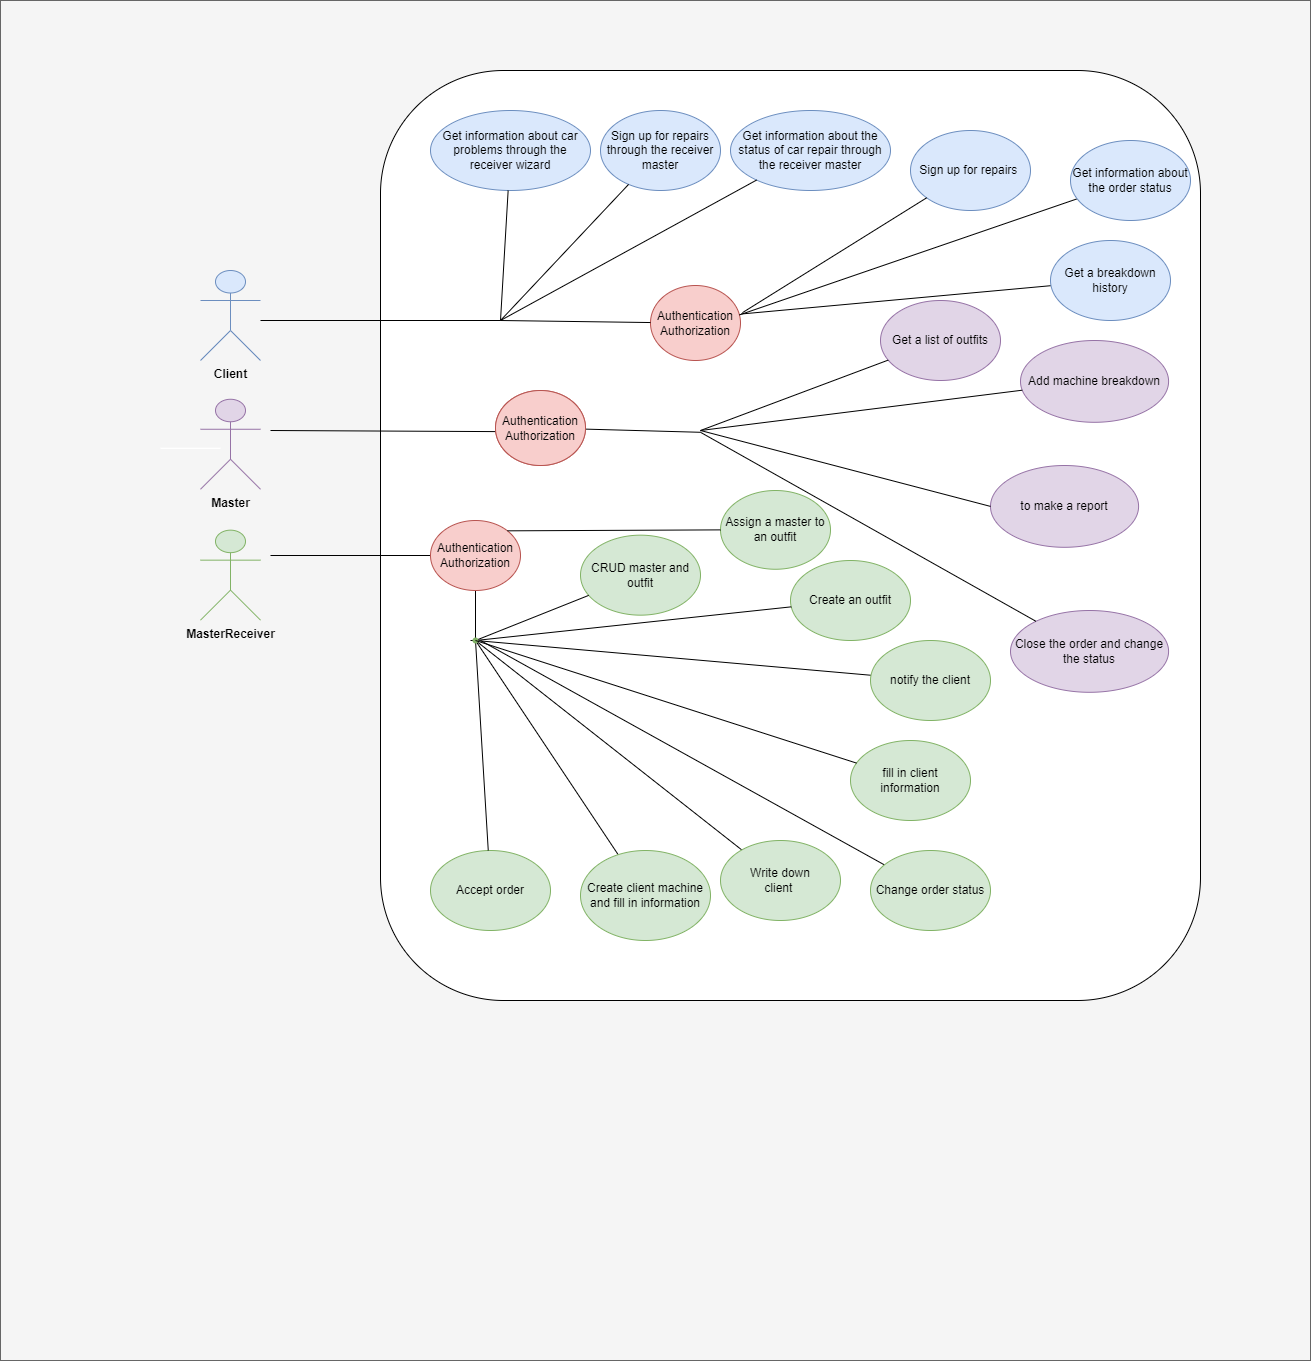

The diagram above was exported from draw.io. Its source (the exported page's mxGraphModel, read from the mxfile embedded in the PNG):
<mxGraphModel dx="2556" dy="2263" grid="1" gridSize="10" guides="1" tooltips="1" connect="1" arrows="1" fold="1" page="1" pageScale="1" pageWidth="827" pageHeight="1169" math="0" shadow="0">
  <root>
    <mxCell id="0" />
    <mxCell id="1" parent="0" />
    <mxCell id="fjZvpJJdmy1Is0v9KXRC-39" value="" style="rounded=0;whiteSpace=wrap;html=1;fontSize=12;fontColor=#333333;fillColor=#f5f5f5;strokeColor=#666666;" parent="1" vertex="1">
      <mxGeometry y="-190" width="1310" height="1360" as="geometry" />
    </mxCell>
    <mxCell id="gYAZ3qL7oG6cPO7JcrB8-78" value="" style="group;strokeWidth=13;" parent="1" vertex="1" connectable="0">
      <mxGeometry x="40" y="-100" width="1160" height="910" as="geometry" />
    </mxCell>
    <mxCell id="gYAZ3qL7oG6cPO7JcrB8-12" value="" style="rounded=1;whiteSpace=wrap;html=1;" parent="gYAZ3qL7oG6cPO7JcrB8-78" vertex="1">
      <mxGeometry x="340" y="-20" width="820" height="930" as="geometry" />
    </mxCell>
    <mxCell id="gYAZ3qL7oG6cPO7JcrB8-1" value="" style="ellipse;whiteSpace=wrap;html=1;fillColor=#dae8fc;strokeColor=#6c8ebf;" parent="gYAZ3qL7oG6cPO7JcrB8-78" vertex="1">
      <mxGeometry y="194.27" height="81.8" as="geometry" />
    </mxCell>
    <mxCell id="gYAZ3qL7oG6cPO7JcrB8-2" value="" style="ellipse;whiteSpace=wrap;html=1;strokeColor=none;" parent="gYAZ3qL7oG6cPO7JcrB8-78" vertex="1">
      <mxGeometry x="120" y="357.25" width="60" height="1.23" as="geometry" />
    </mxCell>
    <mxCell id="gYAZ3qL7oG6cPO7JcrB8-16" value="to make a report" style="ellipse;whiteSpace=wrap;html=1;fillColor=#e1d5e7;strokeColor=#9673a6;" parent="gYAZ3qL7oG6cPO7JcrB8-78" vertex="1">
      <mxGeometry x="949.9997872340424" y="374.9962921348315" width="148.08510638297872" height="81.79775280898878" as="geometry" />
    </mxCell>
    <mxCell id="gYAZ3qL7oG6cPO7JcrB8-24" style="rounded=0;orthogonalLoop=1;jettySize=auto;html=1;entryX=0;entryY=0.5;entryDx=0;entryDy=0;startArrow=none;startFill=0;endArrow=none;endFill=0;" parent="gYAZ3qL7oG6cPO7JcrB8-78" target="gYAZ3qL7oG6cPO7JcrB8-16" edge="1">
      <mxGeometry relative="1" as="geometry">
        <mxPoint x="660" y="340" as="sourcePoint" />
      </mxGeometry>
    </mxCell>
    <mxCell id="gYAZ3qL7oG6cPO7JcrB8-13" value="Accept order" style="ellipse;whiteSpace=wrap;html=1;fillColor=#d5e8d4;strokeColor=#82b366;" parent="gYAZ3qL7oG6cPO7JcrB8-78" vertex="1">
      <mxGeometry x="390" y="760" width="120" height="80" as="geometry" />
    </mxCell>
    <mxCell id="gYAZ3qL7oG6cPO7JcrB8-40" value="Sign up for repairs&amp;nbsp;" style="ellipse;whiteSpace=wrap;html=1;fillColor=#dae8fc;strokeColor=#6c8ebf;" parent="gYAZ3qL7oG6cPO7JcrB8-78" vertex="1">
      <mxGeometry x="870" y="40" width="120" height="80" as="geometry" />
    </mxCell>
    <mxCell id="gYAZ3qL7oG6cPO7JcrB8-38" value="Get information about car problems through the receiver wizard" style="ellipse;whiteSpace=wrap;html=1;fillColor=#dae8fc;strokeColor=#6c8ebf;" parent="gYAZ3qL7oG6cPO7JcrB8-78" vertex="1">
      <mxGeometry x="390" y="20" width="160" height="80" as="geometry" />
    </mxCell>
    <mxCell id="gYAZ3qL7oG6cPO7JcrB8-42" style="rounded=0;orthogonalLoop=1;jettySize=auto;html=1;endArrow=none;endFill=0;" parent="gYAZ3qL7oG6cPO7JcrB8-78" edge="1">
      <mxGeometry relative="1" as="geometry">
        <mxPoint x="220" y="230" as="sourcePoint" />
        <mxPoint x="460" y="230" as="targetPoint" />
      </mxGeometry>
    </mxCell>
    <mxCell id="gYAZ3qL7oG6cPO7JcrB8-90" value="Add machine breakdown" style="ellipse;whiteSpace=wrap;html=1;fillColor=#e1d5e7;strokeColor=#9673a6;" parent="gYAZ3qL7oG6cPO7JcrB8-78" vertex="1">
      <mxGeometry x="979.9997872340424" y="249.9962921348315" width="148.08510638297872" height="81.79775280898878" as="geometry" />
    </mxCell>
    <mxCell id="gYAZ3qL7oG6cPO7JcrB8-104" value="Сlose the order and change the status" style="ellipse;whiteSpace=wrap;html=1;fillColor=#e1d5e7;strokeColor=#9673a6;" parent="gYAZ3qL7oG6cPO7JcrB8-78" vertex="1">
      <mxGeometry x="970" y="520" width="158.08" height="81.8" as="geometry" />
    </mxCell>
    <mxCell id="gYAZ3qL7oG6cPO7JcrB8-106" value="Assign a master to an outfit" style="ellipse;whiteSpace=wrap;html=1;fillColor=#d5e8d4;strokeColor=#82b366;" parent="gYAZ3qL7oG6cPO7JcrB8-78" vertex="1">
      <mxGeometry x="680" y="400" width="110" height="78.76" as="geometry" />
    </mxCell>
    <mxCell id="gYAZ3qL7oG6cPO7JcrB8-51" value="&lt;br&gt;CRUD master and outfit&lt;br&gt;&amp;nbsp;" style="ellipse;whiteSpace=wrap;html=1;fillColor=#d5e8d4;strokeColor=#82b366;" parent="gYAZ3qL7oG6cPO7JcrB8-78" vertex="1">
      <mxGeometry x="540" y="444.66" width="120" height="80" as="geometry" />
    </mxCell>
    <mxCell id="hjeX7fo9dElCCLsCTKJu-1" value="&lt;span style=&quot;font-family: &amp;#34;helvetica&amp;#34;&quot;&gt;&lt;b&gt;Client&lt;/b&gt;&lt;/span&gt;" style="shape=umlActor;verticalLabelPosition=bottom;verticalAlign=top;html=1;outlineConnect=0;fillColor=#dae8fc;strokeColor=#6c8ebf;" parent="gYAZ3qL7oG6cPO7JcrB8-78" vertex="1">
      <mxGeometry x="160" y="180" width="60" height="90" as="geometry" />
    </mxCell>
    <mxCell id="hjeX7fo9dElCCLsCTKJu-6" value="&lt;span style=&quot;font-family: &amp;#34;helvetica&amp;#34;&quot;&gt;&lt;b&gt;Master&lt;/b&gt;&lt;/span&gt;" style="shape=umlActor;verticalLabelPosition=bottom;verticalAlign=top;html=1;outlineConnect=0;fillColor=#e1d5e7;strokeColor=#9673a6;" parent="gYAZ3qL7oG6cPO7JcrB8-78" vertex="1">
      <mxGeometry x="160" y="308.76" width="60" height="90" as="geometry" />
    </mxCell>
    <mxCell id="hjeX7fo9dElCCLsCTKJu-9" value="&lt;b style=&quot;font-family: &amp;#34;helvetica&amp;#34;&quot;&gt;MasterReceiver&lt;/b&gt;" style="shape=umlActor;verticalLabelPosition=bottom;verticalAlign=top;html=1;outlineConnect=0;fillColor=#d5e8d4;strokeColor=#82b366;" parent="gYAZ3qL7oG6cPO7JcrB8-78" vertex="1">
      <mxGeometry x="160" y="439.65999999999997" width="60" height="90" as="geometry" />
    </mxCell>
    <mxCell id="gYAZ3qL7oG6cPO7JcrB8-37" value="authentication authorization" style="ellipse;whiteSpace=wrap;html=1;fillColor=#f8cecc;strokeColor=#b85450;" parent="gYAZ3qL7oG6cPO7JcrB8-78" vertex="1">
      <mxGeometry x="455" y="300" width="90" height="75" as="geometry" />
    </mxCell>
    <mxCell id="hjeX7fo9dElCCLsCTKJu-11" value="" style="rounded=0;orthogonalLoop=1;jettySize=auto;html=1;entryX=0.003;entryY=0.548;entryDx=0;entryDy=0;startArrow=none;startFill=0;endArrow=none;endFill=0;entryPerimeter=0;" parent="gYAZ3qL7oG6cPO7JcrB8-78" target="gYAZ3qL7oG6cPO7JcrB8-37" edge="1">
      <mxGeometry relative="1" as="geometry">
        <mxPoint x="230" y="340" as="sourcePoint" />
        <mxPoint x="929.9997872340455" y="240.89516853932582" as="targetPoint" />
      </mxGeometry>
    </mxCell>
    <mxCell id="fjZvpJJdmy1Is0v9KXRC-21" value="Sign up for repairs through the receiver&lt;br&gt;&amp;nbsp;master&amp;nbsp;" style="ellipse;whiteSpace=wrap;html=1;fillColor=#dae8fc;strokeColor=#6c8ebf;" parent="gYAZ3qL7oG6cPO7JcrB8-78" vertex="1">
      <mxGeometry x="560" y="20" width="120" height="80" as="geometry" />
    </mxCell>
    <mxCell id="fjZvpJJdmy1Is0v9KXRC-22" value="Get information about the status of car repair through the receiver master" style="ellipse;whiteSpace=wrap;html=1;fillColor=#dae8fc;strokeColor=#6c8ebf;" parent="gYAZ3qL7oG6cPO7JcrB8-78" vertex="1">
      <mxGeometry x="690" y="20" width="160" height="80" as="geometry" />
    </mxCell>
    <mxCell id="gYAZ3qL7oG6cPO7JcrB8-15" value="Get a list of outfits" style="ellipse;whiteSpace=wrap;html=1;fillColor=#e1d5e7;strokeColor=#9673a6;" parent="gYAZ3qL7oG6cPO7JcrB8-78" vertex="1">
      <mxGeometry x="840" y="210" width="120" height="80" as="geometry" />
    </mxCell>
    <mxCell id="fjZvpJJdmy1Is0v9KXRC-26" value="Authentication Authorization" style="ellipse;whiteSpace=wrap;html=1;fillColor=#f8cecc;strokeColor=#b85450;" parent="gYAZ3qL7oG6cPO7JcrB8-78" vertex="1">
      <mxGeometry x="610" y="195" width="90" height="75" as="geometry" />
    </mxCell>
    <mxCell id="fjZvpJJdmy1Is0v9KXRC-29" style="edgeStyle=none;rounded=0;orthogonalLoop=1;jettySize=auto;html=1;entryX=1.008;entryY=0.38;entryDx=0;entryDy=0;entryPerimeter=0;fontSize=12;fontColor=#000000;endArrow=none;endFill=0;startSize=20;endSize=20;strokeWidth=1;" parent="gYAZ3qL7oG6cPO7JcrB8-78" source="fjZvpJJdmy1Is0v9KXRC-28" target="fjZvpJJdmy1Is0v9KXRC-26" edge="1">
      <mxGeometry relative="1" as="geometry" />
    </mxCell>
    <mxCell id="fjZvpJJdmy1Is0v9KXRC-28" value="Get a breakdown history" style="ellipse;whiteSpace=wrap;html=1;fillColor=#dae8fc;strokeColor=#6c8ebf;" parent="gYAZ3qL7oG6cPO7JcrB8-78" vertex="1">
      <mxGeometry x="1010" y="150" width="120" height="80" as="geometry" />
    </mxCell>
    <mxCell id="gYAZ3qL7oG6cPO7JcrB8-50" style="rounded=0;orthogonalLoop=1;jettySize=auto;html=1;endArrow=none;endFill=0;entryX=1.022;entryY=0.362;entryDx=0;entryDy=0;entryPerimeter=0;" parent="gYAZ3qL7oG6cPO7JcrB8-78" source="gYAZ3qL7oG6cPO7JcrB8-40" target="fjZvpJJdmy1Is0v9KXRC-26" edge="1">
      <mxGeometry relative="1" as="geometry">
        <mxPoint x="460" y="230" as="targetPoint" />
      </mxGeometry>
    </mxCell>
    <mxCell id="fjZvpJJdmy1Is0v9KXRC-37" style="edgeStyle=none;rounded=0;orthogonalLoop=1;jettySize=auto;html=1;entryX=0.988;entryY=0.392;entryDx=0;entryDy=0;entryPerimeter=0;fontSize=12;fontColor=#000000;endArrow=none;endFill=0;startSize=20;endSize=20;strokeWidth=1;" parent="gYAZ3qL7oG6cPO7JcrB8-78" source="fjZvpJJdmy1Is0v9KXRC-36" target="fjZvpJJdmy1Is0v9KXRC-26" edge="1">
      <mxGeometry relative="1" as="geometry" />
    </mxCell>
    <mxCell id="fjZvpJJdmy1Is0v9KXRC-36" value="Get information about the order status" style="ellipse;whiteSpace=wrap;html=1;fillColor=#dae8fc;strokeColor=#6c8ebf;" parent="gYAZ3qL7oG6cPO7JcrB8-78" vertex="1">
      <mxGeometry x="1030" y="50" width="120" height="80" as="geometry" />
    </mxCell>
    <mxCell id="gYAZ3qL7oG6cPO7JcrB8-58" value="Сreate an outfit" style="ellipse;whiteSpace=wrap;html=1;fillColor=#d5e8d4;strokeColor=#82b366;" parent="gYAZ3qL7oG6cPO7JcrB8-78" vertex="1">
      <mxGeometry x="750" y="470" width="120" height="80" as="geometry" />
    </mxCell>
    <mxCell id="gYAZ3qL7oG6cPO7JcrB8-77" style="edgeStyle=none;rounded=0;orthogonalLoop=1;jettySize=auto;html=1;entryX=0.533;entryY=0.567;entryDx=0;entryDy=0;entryPerimeter=0;startArrow=none;startFill=0;endArrow=none;endFill=0;" parent="1" source="gYAZ3qL7oG6cPO7JcrB8-13" target="gYAZ3qL7oG6cPO7JcrB8-53" edge="1">
      <mxGeometry relative="1" as="geometry" />
    </mxCell>
    <mxCell id="gYAZ3qL7oG6cPO7JcrB8-32" style="rounded=0;orthogonalLoop=1;jettySize=auto;html=1;endArrow=none;endFill=0;" parent="1" source="gYAZ3qL7oG6cPO7JcrB8-15" edge="1">
      <mxGeometry relative="1" as="geometry">
        <mxPoint x="700" y="240" as="targetPoint" />
      </mxGeometry>
    </mxCell>
    <mxCell id="gYAZ3qL7oG6cPO7JcrB8-21" style="rounded=0;orthogonalLoop=1;jettySize=auto;html=1;exitX=0;exitY=0.5;exitDx=0;exitDy=0;endArrow=none;endFill=0;" parent="1" source="gYAZ3qL7oG6cPO7JcrB8-33" edge="1">
      <mxGeometry relative="1" as="geometry">
        <mxPoint x="270" y="365" as="targetPoint" />
      </mxGeometry>
    </mxCell>
    <mxCell id="gYAZ3qL7oG6cPO7JcrB8-63" style="edgeStyle=none;rounded=0;orthogonalLoop=1;jettySize=auto;html=1;startArrow=none;startFill=0;endArrow=none;endFill=0;" parent="1" source="gYAZ3qL7oG6cPO7JcrB8-18" target="gYAZ3qL7oG6cPO7JcrB8-53" edge="1">
      <mxGeometry relative="1" as="geometry">
        <mxPoint x="480" y="450" as="targetPoint" />
      </mxGeometry>
    </mxCell>
    <mxCell id="gYAZ3qL7oG6cPO7JcrB8-18" value="notify the client" style="ellipse;whiteSpace=wrap;html=1;fillColor=#d5e8d4;strokeColor=#82b366;" parent="1" vertex="1">
      <mxGeometry x="870" y="450" width="120" height="80" as="geometry" />
    </mxCell>
    <mxCell id="gYAZ3qL7oG6cPO7JcrB8-64" style="edgeStyle=none;rounded=0;orthogonalLoop=1;jettySize=auto;html=1;startArrow=none;startFill=0;endArrow=none;endFill=0;" parent="1" source="gYAZ3qL7oG6cPO7JcrB8-33" target="gYAZ3qL7oG6cPO7JcrB8-53" edge="1">
      <mxGeometry relative="1" as="geometry" />
    </mxCell>
    <mxCell id="gYAZ3qL7oG6cPO7JcrB8-33" value="Authentication Authorization" style="ellipse;whiteSpace=wrap;html=1;fillColor=#f8cecc;strokeColor=#b85450;" parent="1" vertex="1">
      <mxGeometry x="430" y="330" width="90" height="70" as="geometry" />
    </mxCell>
    <mxCell id="gYAZ3qL7oG6cPO7JcrB8-54" value="" style="rounded=0;orthogonalLoop=1;jettySize=auto;html=1;endArrow=none;endFill=0;startArrow=none;startFill=0;" parent="1" source="gYAZ3qL7oG6cPO7JcrB8-51" target="gYAZ3qL7oG6cPO7JcrB8-53" edge="1">
      <mxGeometry relative="1" as="geometry" />
    </mxCell>
    <mxCell id="gYAZ3qL7oG6cPO7JcrB8-62" style="edgeStyle=none;rounded=0;orthogonalLoop=1;jettySize=auto;html=1;startArrow=none;startFill=0;endArrow=none;endFill=0;" parent="1" source="gYAZ3qL7oG6cPO7JcrB8-58" target="gYAZ3qL7oG6cPO7JcrB8-53" edge="1">
      <mxGeometry relative="1" as="geometry">
        <mxPoint x="500" y="470" as="targetPoint" />
      </mxGeometry>
    </mxCell>
    <mxCell id="gYAZ3qL7oG6cPO7JcrB8-61" style="edgeStyle=none;rounded=0;orthogonalLoop=1;jettySize=auto;html=1;endArrow=none;endFill=0;startArrow=none;startFill=0;" parent="1" source="gYAZ3qL7oG6cPO7JcrB8-53" edge="1">
      <mxGeometry relative="1" as="geometry">
        <mxPoint x="470" y="450" as="targetPoint" />
      </mxGeometry>
    </mxCell>
    <mxCell id="gYAZ3qL7oG6cPO7JcrB8-59" value="fill in client information" style="ellipse;whiteSpace=wrap;html=1;fillColor=#d5e8d4;strokeColor=#82b366;" parent="1" vertex="1">
      <mxGeometry x="850" y="550" width="120" height="80" as="geometry" />
    </mxCell>
    <mxCell id="gYAZ3qL7oG6cPO7JcrB8-67" style="edgeStyle=none;rounded=0;orthogonalLoop=1;jettySize=auto;html=1;entryX=0.499;entryY=0.351;entryDx=0;entryDy=0;entryPerimeter=0;startArrow=none;startFill=0;endArrow=none;endFill=0;" parent="1" source="gYAZ3qL7oG6cPO7JcrB8-65" target="gYAZ3qL7oG6cPO7JcrB8-53" edge="1">
      <mxGeometry relative="1" as="geometry" />
    </mxCell>
    <mxCell id="gYAZ3qL7oG6cPO7JcrB8-65" value="Create client machine and fill in information" style="ellipse;whiteSpace=wrap;html=1;fillColor=#d5e8d4;strokeColor=#82b366;" parent="1" vertex="1">
      <mxGeometry x="580" y="660" width="130" height="90" as="geometry" />
    </mxCell>
    <mxCell id="gYAZ3qL7oG6cPO7JcrB8-71" style="edgeStyle=none;rounded=0;orthogonalLoop=1;jettySize=auto;html=1;entryX=0.5;entryY=0.25;entryDx=0;entryDy=0;entryPerimeter=0;startArrow=none;startFill=0;endArrow=none;endFill=0;" parent="1" source="gYAZ3qL7oG6cPO7JcrB8-70" target="gYAZ3qL7oG6cPO7JcrB8-53" edge="1">
      <mxGeometry relative="1" as="geometry" />
    </mxCell>
    <mxCell id="gYAZ3qL7oG6cPO7JcrB8-70" value="&lt;div&gt;Write down&lt;/div&gt;&lt;div&gt;client&amp;nbsp;&lt;/div&gt;" style="ellipse;whiteSpace=wrap;html=1;fillColor=#d5e8d4;strokeColor=#82b366;" parent="1" vertex="1">
      <mxGeometry x="720" y="650" width="120" height="80" as="geometry" />
    </mxCell>
    <mxCell id="gYAZ3qL7oG6cPO7JcrB8-73" style="edgeStyle=none;rounded=0;orthogonalLoop=1;jettySize=auto;html=1;startArrow=none;startFill=0;endArrow=none;endFill=0;" parent="1" source="gYAZ3qL7oG6cPO7JcrB8-72" edge="1">
      <mxGeometry relative="1" as="geometry">
        <mxPoint x="480" y="450" as="targetPoint" />
      </mxGeometry>
    </mxCell>
    <mxCell id="gYAZ3qL7oG6cPO7JcrB8-72" value="Change order status" style="ellipse;whiteSpace=wrap;html=1;fillColor=#d5e8d4;strokeColor=#82b366;" parent="1" vertex="1">
      <mxGeometry x="870" y="660" width="120" height="80" as="geometry" />
    </mxCell>
    <mxCell id="gYAZ3qL7oG6cPO7JcrB8-53" value="" style="shape=waypoint;sketch=0;size=6;pointerEvents=1;points=[];fillColor=#d5e8d4;resizable=0;rotatable=0;perimeter=centerPerimeter;snapToPoint=1;strokeColor=#82b366;" parent="1" vertex="1">
      <mxGeometry x="455" y="430" width="40" height="40" as="geometry" />
    </mxCell>
    <mxCell id="gYAZ3qL7oG6cPO7JcrB8-76" value="" style="edgeStyle=none;rounded=0;orthogonalLoop=1;jettySize=auto;html=1;endArrow=none;endFill=0;startArrow=none;startFill=0;" parent="1" source="gYAZ3qL7oG6cPO7JcrB8-59" target="gYAZ3qL7oG6cPO7JcrB8-53" edge="1">
      <mxGeometry relative="1" as="geometry">
        <mxPoint x="470" y="450" as="targetPoint" />
        <mxPoint x="855.851137732981" y="572.7708165514032" as="sourcePoint" />
      </mxGeometry>
    </mxCell>
    <mxCell id="gYAZ3qL7oG6cPO7JcrB8-91" style="edgeStyle=none;rounded=0;orthogonalLoop=1;jettySize=auto;html=1;fontFamily=Helvetica;fontSize=12;fontColor=default;startArrow=none;startFill=0;endArrow=none;endFill=0;" parent="1" source="gYAZ3qL7oG6cPO7JcrB8-90" edge="1">
      <mxGeometry relative="1" as="geometry">
        <mxPoint x="700" y="240" as="targetPoint" />
      </mxGeometry>
    </mxCell>
    <mxCell id="gYAZ3qL7oG6cPO7JcrB8-105" style="edgeStyle=none;rounded=0;orthogonalLoop=1;jettySize=auto;html=1;fontFamily=Helvetica;fontSize=12;fontColor=default;startArrow=none;startFill=0;endArrow=none;endFill=0;" parent="1" edge="1">
      <mxGeometry relative="1" as="geometry">
        <mxPoint x="700" y="240" as="targetPoint" />
        <mxPoint x="700" y="241.78999999999996" as="sourcePoint" />
      </mxGeometry>
    </mxCell>
    <mxCell id="gYAZ3qL7oG6cPO7JcrB8-107" style="edgeStyle=none;rounded=0;orthogonalLoop=1;jettySize=auto;html=1;entryX=1;entryY=0;entryDx=0;entryDy=0;fontFamily=Helvetica;fontSize=12;fontColor=default;startArrow=none;startFill=0;endArrow=none;endFill=0;" parent="1" source="gYAZ3qL7oG6cPO7JcrB8-106" target="gYAZ3qL7oG6cPO7JcrB8-33" edge="1">
      <mxGeometry relative="1" as="geometry" />
    </mxCell>
    <mxCell id="fjZvpJJdmy1Is0v9KXRC-23" style="edgeStyle=none;rounded=0;orthogonalLoop=1;jettySize=auto;html=1;fontSize=12;fontColor=#000000;endArrow=none;endFill=0;startSize=20;endSize=20;strokeWidth=1;" parent="1" source="fjZvpJJdmy1Is0v9KXRC-21" edge="1">
      <mxGeometry relative="1" as="geometry">
        <mxPoint x="500" y="130" as="targetPoint" />
      </mxGeometry>
    </mxCell>
    <mxCell id="fjZvpJJdmy1Is0v9KXRC-24" style="edgeStyle=none;rounded=0;orthogonalLoop=1;jettySize=auto;html=1;fontSize=12;fontColor=#000000;endArrow=none;endFill=0;startSize=20;endSize=20;strokeWidth=1;" parent="1" source="fjZvpJJdmy1Is0v9KXRC-22" edge="1">
      <mxGeometry relative="1" as="geometry">
        <mxPoint x="500" y="130" as="targetPoint" />
      </mxGeometry>
    </mxCell>
    <mxCell id="fjZvpJJdmy1Is0v9KXRC-31" value="" style="edgeStyle=none;rounded=0;orthogonalLoop=1;jettySize=auto;html=1;fontSize=12;fontColor=#000000;endArrow=none;endFill=0;startSize=20;endSize=20;strokeWidth=1;" parent="1" source="fjZvpJJdmy1Is0v9KXRC-25" edge="1">
      <mxGeometry relative="1" as="geometry">
        <mxPoint x="700" y="241.78999999999996" as="targetPoint" />
      </mxGeometry>
    </mxCell>
    <mxCell id="fjZvpJJdmy1Is0v9KXRC-25" value="Authentication Authorization" style="ellipse;whiteSpace=wrap;html=1;fillColor=#f8cecc;strokeColor=#b85450;" parent="1" vertex="1">
      <mxGeometry x="495" y="200" width="90" height="75" as="geometry" />
    </mxCell>
    <mxCell id="fjZvpJJdmy1Is0v9KXRC-27" style="edgeStyle=none;rounded=0;orthogonalLoop=1;jettySize=auto;html=1;fontSize=12;fontColor=#000000;endArrow=none;endFill=0;startSize=20;endSize=20;strokeWidth=1;startArrow=none;" parent="1" edge="1">
      <mxGeometry relative="1" as="geometry">
        <mxPoint x="500" y="130" as="targetPoint" />
        <mxPoint x="500" y="130" as="sourcePoint" />
      </mxGeometry>
    </mxCell>
    <mxCell id="fjZvpJJdmy1Is0v9KXRC-32" value="" style="edgeStyle=none;rounded=0;orthogonalLoop=1;jettySize=auto;html=1;fontFamily=Helvetica;fontSize=12;fontColor=default;startArrow=none;startFill=0;endArrow=none;endFill=0;" parent="1" source="gYAZ3qL7oG6cPO7JcrB8-104" edge="1">
      <mxGeometry relative="1" as="geometry">
        <mxPoint x="700" y="241.78999999999996" as="targetPoint" />
        <mxPoint x="987.508021855856" y="374.4842017028359" as="sourcePoint" />
      </mxGeometry>
    </mxCell>
    <mxCell id="fjZvpJJdmy1Is0v9KXRC-34" value="" style="edgeStyle=none;rounded=0;orthogonalLoop=1;jettySize=auto;html=1;fontSize=12;fontColor=#000000;endArrow=none;endFill=0;startSize=20;endSize=20;strokeWidth=1;" parent="1" source="gYAZ3qL7oG6cPO7JcrB8-38" edge="1">
      <mxGeometry relative="1" as="geometry">
        <mxPoint x="500" y="130" as="targetPoint" />
      </mxGeometry>
    </mxCell>
    <mxCell id="fjZvpJJdmy1Is0v9KXRC-35" value="" style="edgeStyle=none;rounded=0;orthogonalLoop=1;jettySize=auto;html=1;fontSize=12;fontColor=#000000;endArrow=none;endFill=0;startSize=20;endSize=20;strokeWidth=1;" parent="1" source="fjZvpJJdmy1Is0v9KXRC-26" edge="1">
      <mxGeometry relative="1" as="geometry">
        <mxPoint x="500" y="130" as="targetPoint" />
        <mxPoint x="650.0049172059712" y="131.94564579719872" as="sourcePoint" />
      </mxGeometry>
    </mxCell>
  </root>
</mxGraphModel>